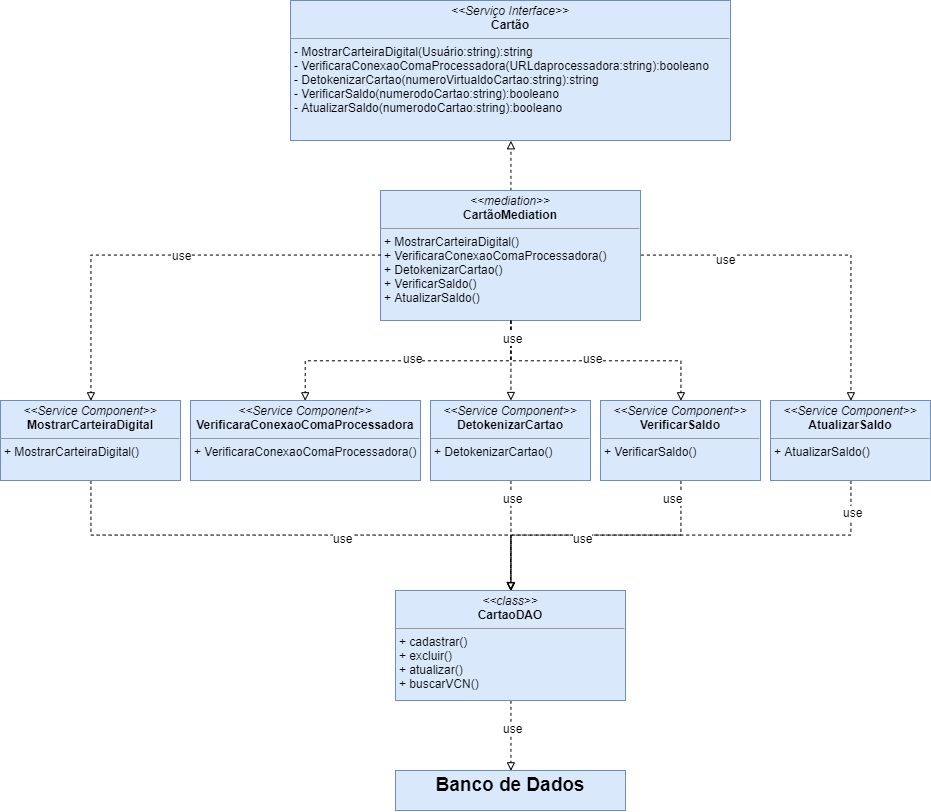

The diagram above was exported from draw.io. Its source (the exported page's mxGraphModel, read from the mxfile embedded in the PNG):
<mxGraphModel dx="2031" dy="1064" grid="1" gridSize="10" guides="1" tooltips="1" connect="1" arrows="1" fold="1" page="1" pageScale="1" pageWidth="827" pageHeight="1169" math="0" shadow="0">
  <root>
    <mxCell id="0" />
    <mxCell id="1" parent="0" />
    <mxCell id="y5171uk85RbGQpOoXqor-14" value="&lt;p style=&quot;margin: 0px ; margin-top: 4px ; text-align: center&quot;&gt;&lt;i&gt;&amp;lt;&amp;lt;Serviço Interface&amp;gt;&amp;gt;&lt;/i&gt;&lt;br&gt;&lt;b&gt;Cartão&lt;/b&gt;&lt;/p&gt;&lt;hr size=&quot;1&quot;&gt;&lt;p style=&quot;margin: 0px ; margin-left: 4px&quot;&gt;- MostrarCarteiraDigital(Usuário:string):string&lt;/p&gt;&lt;p style=&quot;margin: 0px ; margin-left: 4px&quot;&gt;- VerificaraConexaoComaProcessadora(URLdaprocessadora:string):booleano&lt;/p&gt;&lt;p style=&quot;margin: 0px ; margin-left: 4px&quot;&gt;- DetokenizarCartao(numeroVirtualdoCartao:string):string&lt;/p&gt;&lt;p style=&quot;margin: 0px ; margin-left: 4px&quot;&gt;- VerificarSaldo(numerodoCartao:string):booleano&lt;/p&gt;&lt;p style=&quot;margin: 0px ; margin-left: 4px&quot;&gt;- AtualizarSaldo(numerodoCartao:string):booleano&lt;/p&gt;&lt;p style=&quot;margin: 0px ; margin-left: 4px&quot;&gt;&lt;br&gt;&lt;/p&gt;&lt;p style=&quot;margin: 0px ; margin-left: 4px&quot;&gt;&lt;br&gt;&lt;/p&gt;" style="verticalAlign=top;align=left;overflow=fill;fontSize=12;fontFamily=Helvetica;html=1;fillColor=#dae8fc;strokeColor=#6c8ebf;" parent="1" vertex="1">
      <mxGeometry x="300" y="60" width="440" height="140" as="geometry" />
    </mxCell>
    <mxCell id="y5171uk85RbGQpOoXqor-17" style="edgeStyle=orthogonalEdgeStyle;rounded=0;orthogonalLoop=1;jettySize=auto;html=1;exitX=0.5;exitY=0;exitDx=0;exitDy=0;entryX=0.5;entryY=1;entryDx=0;entryDy=0;fontColor=#FFFFFF;dashed=1;endFill=0;endArrow=block;" parent="1" source="y5171uk85RbGQpOoXqor-15" target="y5171uk85RbGQpOoXqor-14" edge="1">
      <mxGeometry relative="1" as="geometry" />
    </mxCell>
    <mxCell id="y5171uk85RbGQpOoXqor-15" value="&lt;p style=&quot;margin: 0px ; margin-top: 4px ; text-align: center&quot;&gt;&lt;i&gt;&amp;lt;&amp;lt;mediation&amp;gt;&amp;gt;&lt;/i&gt;&lt;br&gt;&lt;b&gt;CartãoMediation&lt;/b&gt;&lt;/p&gt;&lt;hr size=&quot;1&quot;&gt;&lt;p style=&quot;margin: 0px ; margin-left: 4px&quot;&gt;+ MostrarCarteiraDigital()&lt;/p&gt;&lt;p style=&quot;margin: 0px ; margin-left: 4px&quot;&gt;+ VerificaraConexaoComaProcessadora()&lt;/p&gt;&lt;p style=&quot;margin: 0px ; margin-left: 4px&quot;&gt;+ DetokenizarCartao()&lt;/p&gt;&lt;p style=&quot;margin: 0px ; margin-left: 4px&quot;&gt;+ VerificarSaldo()&lt;/p&gt;&lt;p style=&quot;margin: 0px ; margin-left: 4px&quot;&gt;+ AtualizarSaldo()&lt;/p&gt;" style="verticalAlign=top;align=left;overflow=fill;fontSize=12;fontFamily=Helvetica;html=1;fillColor=#dae8fc;strokeColor=#6c8ebf;" parent="1" vertex="1">
      <mxGeometry x="390" y="250" width="260" height="130" as="geometry" />
    </mxCell>
    <mxCell id="EwH0YRqizWvkGSpBltOn-19" style="edgeStyle=orthogonalEdgeStyle;rounded=0;orthogonalLoop=1;jettySize=auto;html=1;exitX=0.5;exitY=1;exitDx=0;exitDy=0;entryX=0.5;entryY=0;entryDx=0;entryDy=0;endArrow=block;endFill=0;dashed=1;fontColor=#FFFFFF;" edge="1" parent="1" source="EwH0YRqizWvkGSpBltOn-1" target="EwH0YRqizWvkGSpBltOn-17">
      <mxGeometry relative="1" as="geometry" />
    </mxCell>
    <mxCell id="EwH0YRqizWvkGSpBltOn-1" value="&lt;p style=&quot;margin: 0px ; margin-top: 4px ; text-align: center&quot;&gt;&lt;i&gt;&amp;lt;&amp;lt;Service Component&amp;gt;&amp;gt;&lt;/i&gt;&lt;br&gt;&lt;span style=&quot;text-align: left&quot;&gt;&lt;b&gt;MostrarCarteiraDigital&lt;/b&gt;&lt;/span&gt;&lt;br&gt;&lt;/p&gt;&lt;hr size=&quot;1&quot;&gt;&lt;p style=&quot;margin: 0px ; margin-left: 4px&quot;&gt;+ MostrarCarteiraDigital()&lt;/p&gt;&lt;p style=&quot;margin: 0px ; margin-left: 4px&quot;&gt;&lt;br&gt;&lt;/p&gt;" style="verticalAlign=top;align=left;overflow=fill;fontSize=12;fontFamily=Helvetica;html=1;fillColor=#dae8fc;strokeColor=#6c8ebf;" vertex="1" parent="1">
      <mxGeometry x="10" y="460" width="180" height="80" as="geometry" />
    </mxCell>
    <mxCell id="EwH0YRqizWvkGSpBltOn-2" value="&lt;p style=&quot;margin: 0px ; margin-top: 4px ; text-align: center&quot;&gt;&lt;i&gt;&amp;lt;&amp;lt;Service Component&amp;gt;&amp;gt;&lt;/i&gt;&lt;br&gt;&lt;span style=&quot;text-align: left&quot;&gt;&lt;b&gt;VerificaraConexaoComaProcessadora&lt;/b&gt;&lt;/span&gt;&lt;br&gt;&lt;/p&gt;&lt;hr size=&quot;1&quot;&gt;&lt;p style=&quot;margin: 0px ; margin-left: 4px&quot;&gt;+ VerificaraConexaoComaProcessadora()&lt;/p&gt;&lt;p style=&quot;margin: 0px ; margin-left: 4px&quot;&gt;&lt;br&gt;&lt;/p&gt;" style="verticalAlign=top;align=left;overflow=fill;fontSize=12;fontFamily=Helvetica;html=1;fillColor=#dae8fc;strokeColor=#6c8ebf;" vertex="1" parent="1">
      <mxGeometry x="200" y="460" width="230" height="80" as="geometry" />
    </mxCell>
    <mxCell id="EwH0YRqizWvkGSpBltOn-22" style="edgeStyle=orthogonalEdgeStyle;rounded=0;orthogonalLoop=1;jettySize=auto;html=1;exitX=0.5;exitY=1;exitDx=0;exitDy=0;endArrow=block;endFill=0;dashed=1;fontColor=#FFFFFF;" edge="1" parent="1" source="EwH0YRqizWvkGSpBltOn-3">
      <mxGeometry relative="1" as="geometry">
        <mxPoint x="520" y="650" as="targetPoint" />
      </mxGeometry>
    </mxCell>
    <mxCell id="EwH0YRqizWvkGSpBltOn-3" value="&lt;p style=&quot;margin: 0px ; margin-top: 4px ; text-align: center&quot;&gt;&lt;i&gt;&amp;lt;&amp;lt;Service Component&amp;gt;&amp;gt;&lt;/i&gt;&lt;br&gt;&lt;span style=&quot;text-align: left&quot;&gt;&lt;b&gt;DetokenizarCartao&lt;/b&gt;&lt;/span&gt;&lt;br&gt;&lt;/p&gt;&lt;hr size=&quot;1&quot;&gt;&lt;p style=&quot;margin: 0px ; margin-left: 4px&quot;&gt;+ DetokenizarCartao()&lt;/p&gt;&lt;p style=&quot;margin: 0px ; margin-left: 4px&quot;&gt;&lt;br&gt;&lt;/p&gt;" style="verticalAlign=top;align=left;overflow=fill;fontSize=12;fontFamily=Helvetica;html=1;fillColor=#dae8fc;strokeColor=#6c8ebf;" vertex="1" parent="1">
      <mxGeometry x="440" y="460" width="160" height="80" as="geometry" />
    </mxCell>
    <mxCell id="EwH0YRqizWvkGSpBltOn-21" style="edgeStyle=orthogonalEdgeStyle;rounded=0;orthogonalLoop=1;jettySize=auto;html=1;exitX=0.5;exitY=1;exitDx=0;exitDy=0;entryX=0.5;entryY=0;entryDx=0;entryDy=0;endArrow=block;endFill=0;dashed=1;fontColor=#FFFFFF;" edge="1" parent="1" source="EwH0YRqizWvkGSpBltOn-4" target="EwH0YRqizWvkGSpBltOn-17">
      <mxGeometry relative="1" as="geometry" />
    </mxCell>
    <mxCell id="EwH0YRqizWvkGSpBltOn-4" value="&lt;p style=&quot;margin: 4px 0px 0px ; text-align: center&quot;&gt;&lt;i&gt;&amp;lt;&amp;lt;Service Component&amp;gt;&amp;gt;&lt;/i&gt;&lt;br&gt;&lt;b&gt;VerificarSaldo&lt;/b&gt;&lt;/p&gt;&lt;hr size=&quot;1&quot;&gt;&lt;p style=&quot;margin: 0px ; margin-left: 4px&quot;&gt;+ VerificarSaldo()&lt;/p&gt;&lt;p style=&quot;margin: 0px ; margin-left: 4px&quot;&gt;&lt;br&gt;&lt;/p&gt;" style="verticalAlign=top;align=left;overflow=fill;fontSize=12;fontFamily=Helvetica;html=1;fillColor=#dae8fc;strokeColor=#6c8ebf;" vertex="1" parent="1">
      <mxGeometry x="610" y="460" width="160" height="80" as="geometry" />
    </mxCell>
    <mxCell id="EwH0YRqizWvkGSpBltOn-20" style="edgeStyle=orthogonalEdgeStyle;rounded=0;orthogonalLoop=1;jettySize=auto;html=1;exitX=0.5;exitY=1;exitDx=0;exitDy=0;entryX=0.5;entryY=0;entryDx=0;entryDy=0;endArrow=block;endFill=0;dashed=1;fontColor=#FFFFFF;" edge="1" parent="1" source="EwH0YRqizWvkGSpBltOn-5" target="EwH0YRqizWvkGSpBltOn-17">
      <mxGeometry relative="1" as="geometry" />
    </mxCell>
    <mxCell id="EwH0YRqizWvkGSpBltOn-5" value="&lt;p style=&quot;margin: 4px 0px 0px ; text-align: center&quot;&gt;&lt;i&gt;&amp;lt;&amp;lt;Service Component&amp;gt;&amp;gt;&lt;/i&gt;&lt;br&gt;&lt;b&gt;AtualizarSaldo&lt;/b&gt;&lt;/p&gt;&lt;hr size=&quot;1&quot;&gt;&lt;p style=&quot;margin: 0px ; margin-left: 4px&quot;&gt;+ AtualizarSaldo()&lt;/p&gt;&lt;p style=&quot;margin: 0px ; margin-left: 4px&quot;&gt;&lt;br&gt;&lt;/p&gt;" style="verticalAlign=top;align=left;overflow=fill;fontSize=12;fontFamily=Helvetica;html=1;fillColor=#dae8fc;strokeColor=#6c8ebf;" vertex="1" parent="1">
      <mxGeometry x="780" y="460" width="160" height="80" as="geometry" />
    </mxCell>
    <mxCell id="EwH0YRqizWvkGSpBltOn-7" style="edgeStyle=orthogonalEdgeStyle;rounded=0;orthogonalLoop=1;jettySize=auto;html=1;exitX=0;exitY=0.5;exitDx=0;exitDy=0;entryX=0.5;entryY=0;entryDx=0;entryDy=0;fontColor=#FFFFFF;dashed=1;endArrow=block;endFill=0;" edge="1" parent="1" source="y5171uk85RbGQpOoXqor-15" target="EwH0YRqizWvkGSpBltOn-1">
      <mxGeometry relative="1" as="geometry">
        <mxPoint x="530" y="260" as="sourcePoint" />
        <mxPoint x="530" y="210" as="targetPoint" />
      </mxGeometry>
    </mxCell>
    <mxCell id="EwH0YRqizWvkGSpBltOn-12" value="use" style="text;html=1;resizable=0;points=[];align=center;verticalAlign=middle;labelBackgroundColor=#ffffff;" vertex="1" connectable="0" parent="EwH0YRqizWvkGSpBltOn-7">
      <mxGeometry x="-0.1402" y="6" relative="1" as="geometry">
        <mxPoint x="-13" y="-6" as="offset" />
      </mxGeometry>
    </mxCell>
    <mxCell id="EwH0YRqizWvkGSpBltOn-8" style="edgeStyle=orthogonalEdgeStyle;rounded=0;orthogonalLoop=1;jettySize=auto;html=1;exitX=1;exitY=0.5;exitDx=0;exitDy=0;entryX=0.5;entryY=0;entryDx=0;entryDy=0;fontColor=#FFFFFF;dashed=1;endFill=0;endArrow=block;" edge="1" parent="1" source="y5171uk85RbGQpOoXqor-15" target="EwH0YRqizWvkGSpBltOn-5">
      <mxGeometry relative="1" as="geometry">
        <mxPoint x="400" y="325" as="sourcePoint" />
        <mxPoint x="110" y="470" as="targetPoint" />
      </mxGeometry>
    </mxCell>
    <mxCell id="EwH0YRqizWvkGSpBltOn-9" style="edgeStyle=orthogonalEdgeStyle;rounded=0;orthogonalLoop=1;jettySize=auto;html=1;exitX=0.5;exitY=1;exitDx=0;exitDy=0;entryX=0.5;entryY=0;entryDx=0;entryDy=0;fontColor=#FFFFFF;dashed=1;endFill=0;endArrow=block;" edge="1" parent="1" source="y5171uk85RbGQpOoXqor-15" target="EwH0YRqizWvkGSpBltOn-2">
      <mxGeometry relative="1" as="geometry">
        <mxPoint x="660" y="325" as="sourcePoint" />
        <mxPoint x="870" y="470" as="targetPoint" />
      </mxGeometry>
    </mxCell>
    <mxCell id="EwH0YRqizWvkGSpBltOn-10" style="edgeStyle=orthogonalEdgeStyle;rounded=0;orthogonalLoop=1;jettySize=auto;html=1;exitX=0.5;exitY=1;exitDx=0;exitDy=0;fontColor=#FFFFFF;dashed=1;endFill=0;endArrow=block;" edge="1" parent="1" source="y5171uk85RbGQpOoXqor-15" target="EwH0YRqizWvkGSpBltOn-3">
      <mxGeometry relative="1" as="geometry">
        <mxPoint x="530" y="390" as="sourcePoint" />
        <mxPoint x="325" y="470" as="targetPoint" />
      </mxGeometry>
    </mxCell>
    <mxCell id="EwH0YRqizWvkGSpBltOn-11" style="edgeStyle=orthogonalEdgeStyle;rounded=0;orthogonalLoop=1;jettySize=auto;html=1;exitX=0.5;exitY=1;exitDx=0;exitDy=0;fontColor=#FFFFFF;dashed=1;entryX=0.5;entryY=0;entryDx=0;entryDy=0;endFill=0;endArrow=block;" edge="1" parent="1" source="y5171uk85RbGQpOoXqor-15" target="EwH0YRqizWvkGSpBltOn-4">
      <mxGeometry relative="1" as="geometry">
        <mxPoint x="530" y="390" as="sourcePoint" />
        <mxPoint x="530" y="470" as="targetPoint" />
      </mxGeometry>
    </mxCell>
    <mxCell id="EwH0YRqizWvkGSpBltOn-13" value="use" style="text;html=1;resizable=0;points=[];align=center;verticalAlign=middle;labelBackgroundColor=#ffffff;" vertex="1" connectable="0" parent="1">
      <mxGeometry x="213" y="331" as="geometry">
        <mxPoint x="522" y="-13" as="offset" />
      </mxGeometry>
    </mxCell>
    <mxCell id="EwH0YRqizWvkGSpBltOn-14" value="use" style="text;html=1;resizable=0;points=[];align=center;verticalAlign=middle;labelBackgroundColor=#ffffff;" vertex="1" connectable="0" parent="1">
      <mxGeometry x="80" y="430" as="geometry">
        <mxPoint x="522" y="-13" as="offset" />
      </mxGeometry>
    </mxCell>
    <mxCell id="EwH0YRqizWvkGSpBltOn-15" value="use" style="text;html=1;resizable=0;points=[];align=center;verticalAlign=middle;labelBackgroundColor=#ffffff;" vertex="1" connectable="0" parent="1">
      <mxGeometry x="-100" y="430" as="geometry">
        <mxPoint x="522" y="-13" as="offset" />
      </mxGeometry>
    </mxCell>
    <mxCell id="EwH0YRqizWvkGSpBltOn-16" value="use" style="text;html=1;resizable=0;points=[];align=center;verticalAlign=middle;labelBackgroundColor=#ffffff;" vertex="1" connectable="0" parent="1">
      <mxGeometry y="410" as="geometry">
        <mxPoint x="522" y="-13" as="offset" />
      </mxGeometry>
    </mxCell>
    <mxCell id="EwH0YRqizWvkGSpBltOn-29" style="edgeStyle=orthogonalEdgeStyle;rounded=0;orthogonalLoop=1;jettySize=auto;html=1;exitX=0.5;exitY=1;exitDx=0;exitDy=0;entryX=0.5;entryY=0;entryDx=0;entryDy=0;endArrow=block;endFill=0;fontSize=11;dashed=1;fontColor=#FFFFFF;" edge="1" parent="1" source="EwH0YRqizWvkGSpBltOn-17" target="EwH0YRqizWvkGSpBltOn-23">
      <mxGeometry relative="1" as="geometry" />
    </mxCell>
    <mxCell id="EwH0YRqizWvkGSpBltOn-17" value="&lt;p style=&quot;margin: 0px ; margin-top: 4px ; text-align: center&quot;&gt;&lt;i&gt;&amp;lt;&amp;lt;class&amp;gt;&amp;gt;&lt;/i&gt;&lt;br&gt;&lt;span style=&quot;text-align: left&quot;&gt;&lt;b&gt;CartaoDAO&lt;/b&gt;&lt;/span&gt;&lt;br&gt;&lt;/p&gt;&lt;hr size=&quot;1&quot;&gt;&lt;p style=&quot;margin: 0px ; margin-left: 4px&quot;&gt;+ cadastrar()&lt;/p&gt;&lt;p style=&quot;margin: 0px ; margin-left: 4px&quot;&gt;+ excluir()&lt;/p&gt;&lt;p style=&quot;margin: 0px ; margin-left: 4px&quot;&gt;+ atualizar()&lt;/p&gt;&lt;p style=&quot;margin: 0px ; margin-left: 4px&quot;&gt;+ buscarVCN()&lt;/p&gt;&lt;p style=&quot;margin: 0px ; margin-left: 4px&quot;&gt;&lt;br&gt;&lt;/p&gt;" style="verticalAlign=top;align=left;overflow=fill;fontSize=12;fontFamily=Helvetica;html=1;fillColor=#dae8fc;strokeColor=#6c8ebf;" vertex="1" parent="1">
      <mxGeometry x="405" y="650" width="230" height="110" as="geometry" />
    </mxCell>
    <mxCell id="EwH0YRqizWvkGSpBltOn-23" value="&lt;p style=&quot;margin: 4px 0px 0px; font-size: 19px;&quot;&gt;Banco de Dados&lt;/p&gt;&lt;p style=&quot;margin: 0px 0px 0px 4px; font-size: 19px;&quot;&gt;&lt;br style=&quot;font-size: 19px;&quot;&gt;&lt;/p&gt;" style="verticalAlign=middle;align=center;overflow=fill;fontSize=19;fontFamily=Helvetica;html=1;fillColor=#dae8fc;strokeColor=#6c8ebf;fontStyle=1;labelPosition=center;verticalLabelPosition=middle;spacingBottom=10;spacingTop=-10;" vertex="1" parent="1">
      <mxGeometry x="405" y="830" width="230" height="40" as="geometry" />
    </mxCell>
    <mxCell id="EwH0YRqizWvkGSpBltOn-24" value="use" style="text;html=1;resizable=0;points=[];align=center;verticalAlign=middle;labelBackgroundColor=#ffffff;" vertex="1" connectable="0" parent="1">
      <mxGeometry x="-170" y="610" as="geometry">
        <mxPoint x="522" y="-13" as="offset" />
      </mxGeometry>
    </mxCell>
    <mxCell id="EwH0YRqizWvkGSpBltOn-25" value="use" style="text;html=1;resizable=0;points=[];align=center;verticalAlign=middle;labelBackgroundColor=#ffffff;" vertex="1" connectable="0" parent="1">
      <mxGeometry x="70" y="610" as="geometry">
        <mxPoint x="522" y="-13" as="offset" />
      </mxGeometry>
    </mxCell>
    <mxCell id="EwH0YRqizWvkGSpBltOn-26" value="use" style="text;html=1;resizable=0;points=[];align=center;verticalAlign=middle;labelBackgroundColor=#ffffff;" vertex="1" connectable="0" parent="1">
      <mxGeometry y="570" as="geometry">
        <mxPoint x="522" y="-13" as="offset" />
      </mxGeometry>
    </mxCell>
    <mxCell id="EwH0YRqizWvkGSpBltOn-27" value="use" style="text;html=1;resizable=0;points=[];align=center;verticalAlign=middle;labelBackgroundColor=#ffffff;" vertex="1" connectable="0" parent="1">
      <mxGeometry x="160" y="570" as="geometry">
        <mxPoint x="522" y="-13" as="offset" />
      </mxGeometry>
    </mxCell>
    <mxCell id="EwH0YRqizWvkGSpBltOn-28" value="use" style="text;html=1;resizable=0;points=[];align=center;verticalAlign=middle;labelBackgroundColor=#ffffff;" vertex="1" connectable="0" parent="1">
      <mxGeometry x="340" y="584" as="geometry">
        <mxPoint x="522" y="-13" as="offset" />
      </mxGeometry>
    </mxCell>
    <mxCell id="EwH0YRqizWvkGSpBltOn-30" value="use" style="text;html=1;resizable=0;points=[];align=center;verticalAlign=middle;labelBackgroundColor=#ffffff;" vertex="1" connectable="0" parent="1">
      <mxGeometry y="800" as="geometry">
        <mxPoint x="522" y="-13" as="offset" />
      </mxGeometry>
    </mxCell>
  </root>
</mxGraphModel>